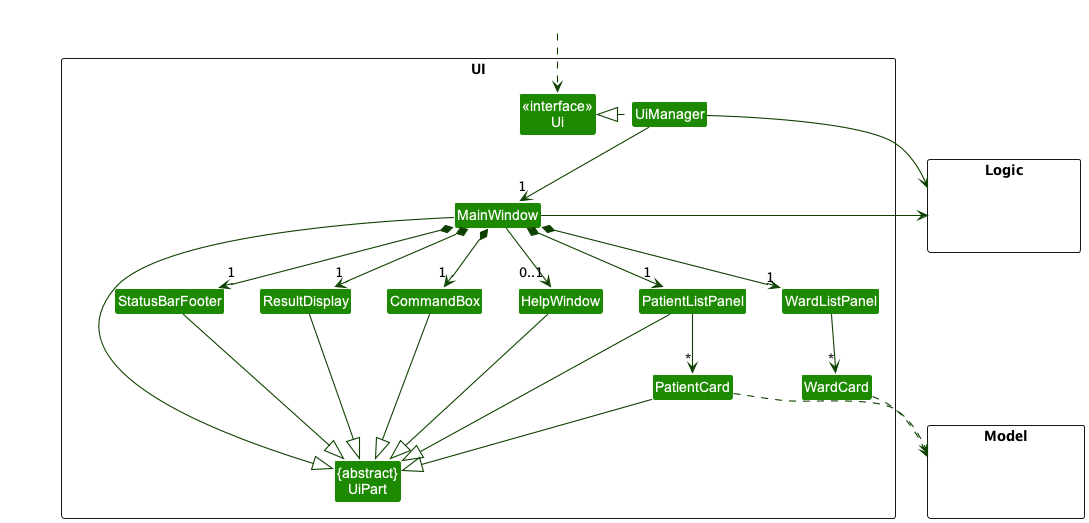

The diagram above was rendered by PlantUML. Its source (embedded in the PNG):
@startuml
!include style.puml
skinparam arrowThickness 1.1
skinparam arrowColor UI_COLOR_T4
skinparam classBackgroundColor UI_COLOR

package UI <<Rectangle>>{
Class "<<interface>>\nUi" as Ui
Class "{abstract}\nUiPart" as UiPart
Class UiManager
Class MainWindow
Class HelpWindow
Class ResultDisplay
Class PatientListPanel
Class PatientCard
Class WardListPanel
Class WardCard
Class StatusBarFooter
Class CommandBox
}

package Model <<Rectangle>> {
Class HiddenModel #FFFFFF
}

package Logic <<Rectangle>> {
Class HiddenLogic #FFFFFF
}

Class HiddenOutside #FFFFFF
HiddenOutside ..> Ui

UiManager .left.|> Ui
UiManager -down-> "1" MainWindow
MainWindow *-down->  "1" CommandBox
MainWindow *-down-> "1" ResultDisplay
MainWindow *-down-> "1" PatientListPanel
MainWindow *-down-> "1" WardListPanel
MainWindow *-down-> "1" StatusBarFooter
MainWindow --> "0..1" HelpWindow

PatientListPanel -down-> "*" PatientCard
WardListPanel -down-> "*" WardCard

MainWindow -left-|> UiPart

ResultDisplay --|> UiPart
CommandBox --|> UiPart
PatientListPanel --|> UiPart
PatientCard --|> UiPart
StatusBarFooter --|> UiPart
HelpWindow --|> UiPart

PatientCard ..> Model
WardCard ..> Model
UiManager -right-> Logic
MainWindow -left-> Logic

PatientListPanel -[hidden]left- HelpWindow
WardListPanel -[hidden]left- HelpWindow
HelpWindow -[hidden]left- CommandBox
CommandBox -[hidden]left- ResultDisplay
ResultDisplay -[hidden]left- StatusBarFooter

MainWindow -[hidden]-|> UiPart
@enduml